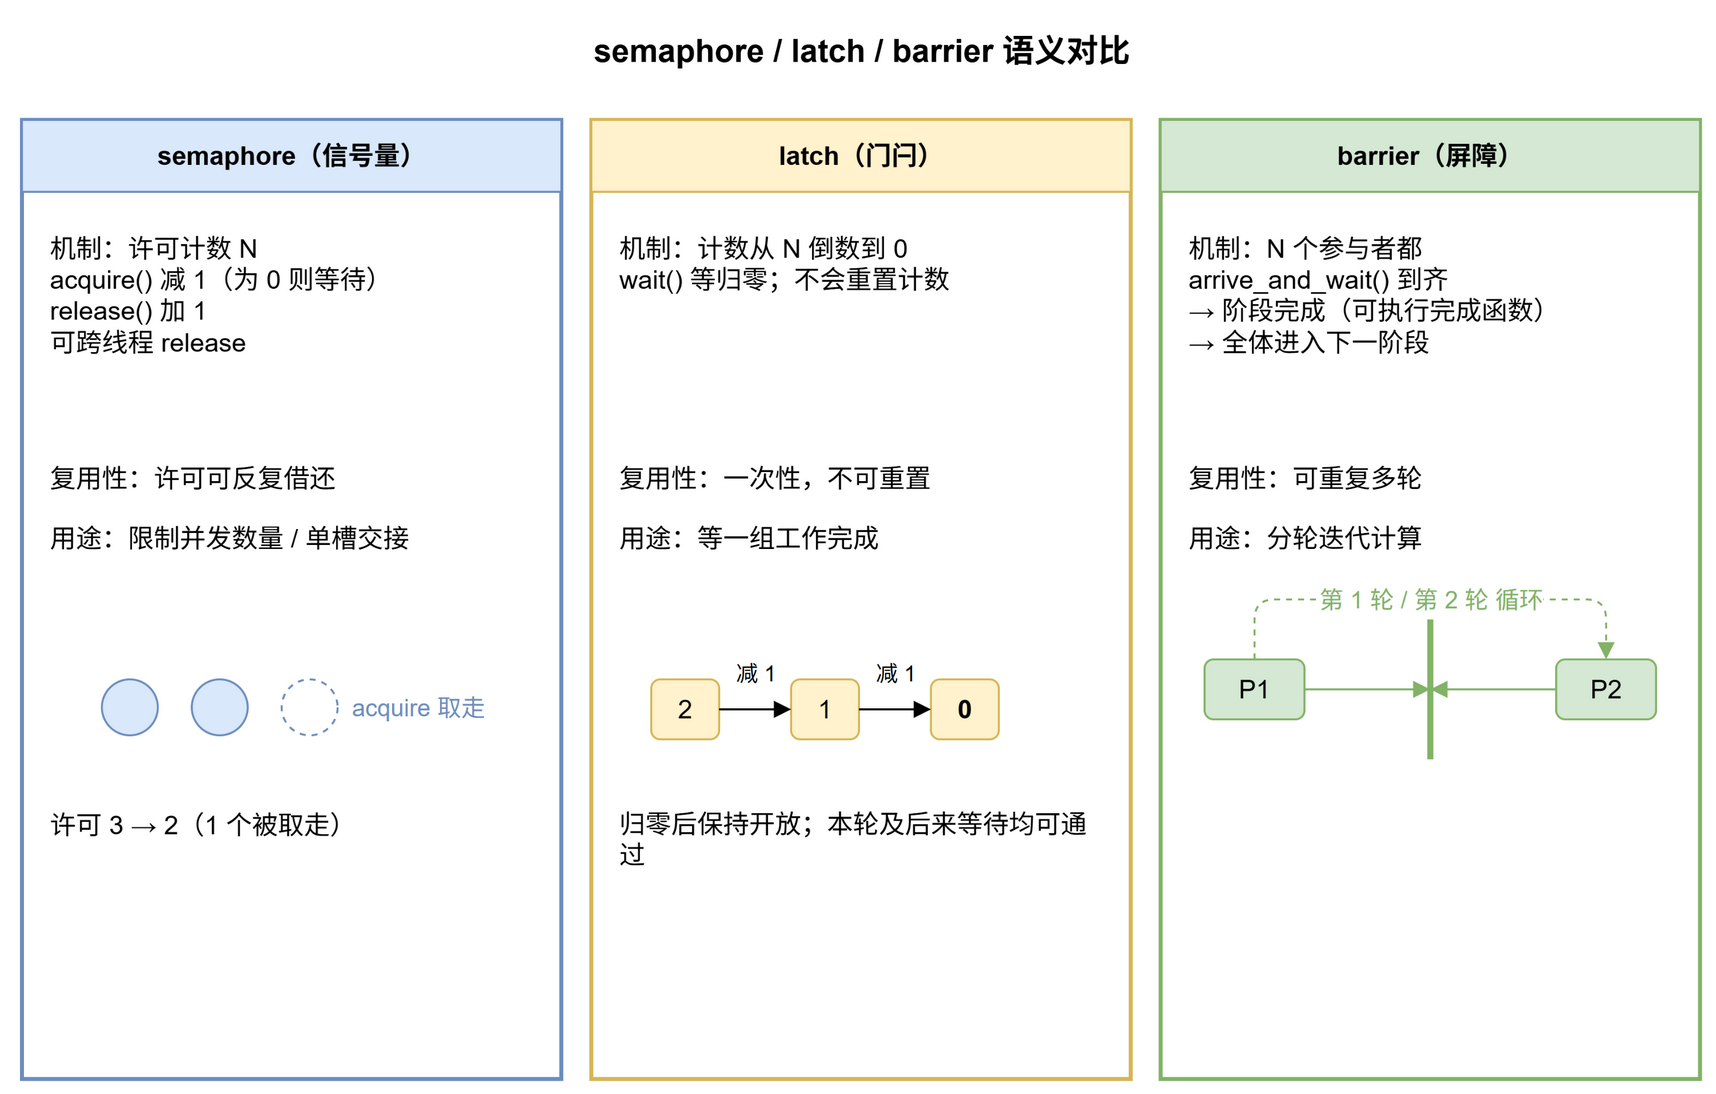

The diagram above was exported from draw.io. Its source (the exported page's mxGraphModel, read from the mxfile embedded in the PNG):
<mxGraphModel dx="900" dy="640" grid="0" gridSize="10" guides="1" tooltips="1" connect="1" arrows="1" fold="1" page="0" pageScale="1" pageWidth="850" pageHeight="1100" math="0" shadow="0">
  <root>
    <mxCell id="0" />
    <mxCell id="1" parent="0" />
    <mxCell id="t" value="semaphore / latch / barrier 语义对比" style="text;html=1;align=center;verticalAlign=middle;fontSize=16;fontStyle=1;" vertex="1" parent="1">
      <mxGeometry x="230" y="10" width="440" height="30" as="geometry" />
    </mxCell>
    <mxCell id="pan1" value="" style="rounded=0;whiteSpace=wrap;html=1;fillColor=#ffffff;strokeColor=#6c8ebf;strokeWidth=2;" vertex="1" parent="1">
      <mxGeometry x="30" y="60" width="270" height="480" as="geometry" />
    </mxCell>
    <mxCell id="h1" value="semaphore（信号量）" style="rounded=0;whiteSpace=wrap;html=1;fillColor=#dae8fc;strokeColor=#6c8ebf;fontSize=13;fontStyle=1;align=center;verticalAlign=middle;" vertex="1" parent="1">
      <mxGeometry x="30" y="60" width="270" height="36" as="geometry" />
    </mxCell>
    <mxCell id="tx1" value="机制：许可计数 N&lt;br&gt;acquire() 减 1（为 0 则等待）&lt;br&gt;release() 加 1&lt;br&gt;可跨线程 release" style="text;html=1;align=left;verticalAlign=top;fontSize=13;whiteSpace=wrap;" vertex="1" parent="1">
      <mxGeometry x="42" y="110" width="246" height="100" as="geometry" />
    </mxCell>
    <mxCell id="tx1b" value="复用性：许可可反复借还" style="text;html=1;align=left;verticalAlign=top;fontSize=13;whiteSpace=wrap;" vertex="1" parent="1">
      <mxGeometry x="42" y="225" width="246" height="26" as="geometry" />
    </mxCell>
    <mxCell id="tx1c" value="用途：限制并发数量 / 单槽交接" style="text;html=1;align=left;verticalAlign=top;fontSize=13;whiteSpace=wrap;" vertex="1" parent="1">
      <mxGeometry x="42" y="255" width="246" height="44" as="geometry" />
    </mxCell>
    <mxCell id="sc1" value="" style="ellipse;whiteSpace=wrap;html=1;fillColor=#dae8fc;strokeColor=#6c8ebf;" vertex="1" parent="1">
      <mxGeometry x="70" y="340" width="28" height="28" as="geometry" />
    </mxCell>
    <mxCell id="sc2" value="" style="ellipse;whiteSpace=wrap;html=1;fillColor=#dae8fc;strokeColor=#6c8ebf;" vertex="1" parent="1">
      <mxGeometry x="115" y="340" width="28" height="28" as="geometry" />
    </mxCell>
    <mxCell id="sc3" value="" style="ellipse;whiteSpace=wrap;html=1;fillColor=#ffffff;strokeColor=#6c8ebf;dashed=1;" vertex="1" parent="1">
      <mxGeometry x="160" y="340" width="28" height="28" as="geometry" />
    </mxCell>
    <mxCell id="sarr" value="acquire 取走" style="html=1;endArrow=block;dashed=1;strokeColor=#6c8ebf;fontSize=12;fontColor=#6c8ebf;" edge="1" parent="1">
      <mxGeometry relative="1" as="geometry">
        <mxPoint x="196" y="354" as="sourcePoint" />
        <mxPoint x="260" y="354" as="targetPoint" />
      </mxGeometry>
    </mxCell>
    <mxCell id="tx1d" value="许可 3 → 2（1 个被取走）" style="text;html=1;align=left;verticalAlign=middle;fontSize=13;" vertex="1" parent="1">
      <mxGeometry x="42" y="400" width="246" height="26" as="geometry" />
    </mxCell>
    <mxCell id="pan2" value="" style="rounded=0;whiteSpace=wrap;html=1;fillColor=#ffffff;strokeColor=#d6b656;strokeWidth=2;" vertex="1" parent="1">
      <mxGeometry x="315" y="60" width="270" height="480" as="geometry" />
    </mxCell>
    <mxCell id="h2" value="latch（门闩）" style="rounded=0;whiteSpace=wrap;html=1;fillColor=#fff2cc;strokeColor=#d6b656;fontSize=13;fontStyle=1;align=center;verticalAlign=middle;" vertex="1" parent="1">
      <mxGeometry x="315" y="60" width="270" height="36" as="geometry" />
    </mxCell>
    <mxCell id="tx2" value="机制：计数从 N 倒数到 0&lt;br&gt;wait() 等归零；不会重置计数" style="text;html=1;align=left;verticalAlign=top;fontSize=13;whiteSpace=wrap;" vertex="1" parent="1">
      <mxGeometry x="327" y="110" width="246" height="70" as="geometry" />
    </mxCell>
    <mxCell id="tx2b" value="复用性：一次性，不可重置" style="text;html=1;align=left;verticalAlign=top;fontSize=13;whiteSpace=wrap;" vertex="1" parent="1">
      <mxGeometry x="327" y="225" width="246" height="26" as="geometry" />
    </mxCell>
    <mxCell id="tx2c" value="用途：等一组工作完成" style="text;html=1;align=left;verticalAlign=top;fontSize=13;whiteSpace=wrap;" vertex="1" parent="1">
      <mxGeometry x="327" y="255" width="246" height="26" as="geometry" />
    </mxCell>
    <mxCell id="lc0" value="2" style="rounded=1;whiteSpace=wrap;html=1;fillColor=#fff2cc;strokeColor=#d6b656;fontSize=13;align=center;verticalAlign=middle;" vertex="1" parent="1">
      <mxGeometry x="345" y="340" width="34" height="30" as="geometry" />
    </mxCell>
    <mxCell id="lc1" value="1" style="rounded=1;whiteSpace=wrap;html=1;fillColor=#fff2cc;strokeColor=#d6b656;fontSize=13;align=center;verticalAlign=middle;" vertex="1" parent="1">
      <mxGeometry x="415" y="340" width="34" height="30" as="geometry" />
    </mxCell>
    <mxCell id="lc2" value="0" style="rounded=1;whiteSpace=wrap;html=1;fillColor=#fff2cc;strokeColor=#d6b656;fontSize=13;fontStyle=1;align=center;verticalAlign=middle;" vertex="1" parent="1">
      <mxGeometry x="485" y="340" width="34" height="30" as="geometry" />
    </mxCell>
    <mxCell id="lar1" value="减 1" style="html=1;endArrow=block;fontSize=11;" edge="1" parent="1" source="lc0" target="lc1">
      <mxGeometry relative="1" as="geometry">
        <mxPoint x="0" y="-18" as="offset" />
      </mxGeometry>
    </mxCell>
    <mxCell id="lar2" value="减 1" style="html=1;endArrow=block;fontSize=11;" edge="1" parent="1" source="lc1" target="lc2">
      <mxGeometry relative="1" as="geometry">
        <mxPoint x="0" y="-18" as="offset" />
      </mxGeometry>
    </mxCell>
    <mxCell id="tx2d" value="归零后保持开放；本轮及后来等待均可通过" style="text;html=1;align=left;verticalAlign=middle;fontSize=13;whiteSpace=wrap;" vertex="1" parent="1">
      <mxGeometry x="327" y="400" width="246" height="40" as="geometry" />
    </mxCell>
    <mxCell id="pan3" value="" style="rounded=0;whiteSpace=wrap;html=1;fillColor=#ffffff;strokeColor=#82b366;strokeWidth=2;" vertex="1" parent="1">
      <mxGeometry x="600" y="60" width="270" height="480" as="geometry" />
    </mxCell>
    <mxCell id="h3" value="barrier（屏障）" style="rounded=0;whiteSpace=wrap;html=1;fillColor=#d5e8d4;strokeColor=#82b366;fontSize=13;fontStyle=1;align=center;verticalAlign=middle;" vertex="1" parent="1">
      <mxGeometry x="600" y="60" width="270" height="36" as="geometry" />
    </mxCell>
    <mxCell id="tx3" value="机制：N 个参与者都&lt;br&gt;arrive_and_wait() 到齐&lt;br&gt;→ 阶段完成（可执行完成函数）&lt;br&gt;→ 全体进入下一阶段" style="text;html=1;align=left;verticalAlign=top;fontSize=13;whiteSpace=wrap;" vertex="1" parent="1">
      <mxGeometry x="612" y="110" width="246" height="100" as="geometry" />
    </mxCell>
    <mxCell id="tx3b" value="复用性：可重复多轮" style="text;html=1;align=left;verticalAlign=top;fontSize=13;whiteSpace=wrap;" vertex="1" parent="1">
      <mxGeometry x="612" y="225" width="246" height="26" as="geometry" />
    </mxCell>
    <mxCell id="tx3c" value="用途：分轮迭代计算" style="text;html=1;align=left;verticalAlign=top;fontSize=13;whiteSpace=wrap;" vertex="1" parent="1">
      <mxGeometry x="612" y="255" width="246" height="26" as="geometry" />
    </mxCell>
    <mxCell id="bp1" value="P1" style="rounded=1;whiteSpace=wrap;html=1;fillColor=#d5e8d4;strokeColor=#82b366;fontSize=13;align=center;verticalAlign=middle;" vertex="1" parent="1">
      <mxGeometry x="622" y="330" width="50" height="30" as="geometry" />
    </mxCell>
    <mxCell id="bp2" value="P2" style="rounded=1;whiteSpace=wrap;html=1;fillColor=#d5e8d4;strokeColor=#82b366;fontSize=13;align=center;verticalAlign=middle;" vertex="1" parent="1">
      <mxGeometry x="798" y="330" width="50" height="30" as="geometry" />
    </mxCell>
    <mxCell id="bline" value="" style="html=1;endArrow=none;strokeColor=#82b366;strokeWidth=3;" edge="1" parent="1">
      <mxGeometry relative="1" as="geometry">
        <mxPoint x="735" y="310" as="sourcePoint" />
        <mxPoint x="735" y="380" as="targetPoint" />
      </mxGeometry>
    </mxCell>
    <mxCell id="bar1" value="" style="html=1;endArrow=block;strokeColor=#82b366;" edge="1" parent="1">
      <mxGeometry relative="1" as="geometry">
        <mxPoint x="672" y="345" as="sourcePoint" />
        <mxPoint x="735" y="345" as="targetPoint" />
      </mxGeometry>
    </mxCell>
    <mxCell id="bar2" value="" style="html=1;endArrow=block;strokeColor=#82b366;" edge="1" parent="1">
      <mxGeometry relative="1" as="geometry">
        <mxPoint x="798" y="345" as="sourcePoint" />
        <mxPoint x="735" y="345" as="targetPoint" />
      </mxGeometry>
    </mxCell>
    <mxCell id="bloop" value="第 1 轮 / 第 2 轮 循环" style="edgeStyle=orthogonalEdgeStyle;rounded=1;html=1;endArrow=block;fontSize=12;dashed=1;strokeColor=#82b366;fontColor=#82b366;exitX=0.5;exitY=0;exitDx=0;exitDy=0;entryX=0.5;entryY=0;entryDx=0;entryDy=0;" edge="1" parent="1" source="bp1" target="bp2">
      <mxGeometry relative="1" as="geometry">
        <Array as="points">
          <mxPoint x="647" y="300" />
          <mxPoint x="823" y="300" />
        </Array>
      </mxGeometry>
    </mxCell>
  </root>
</mxGraphModel>